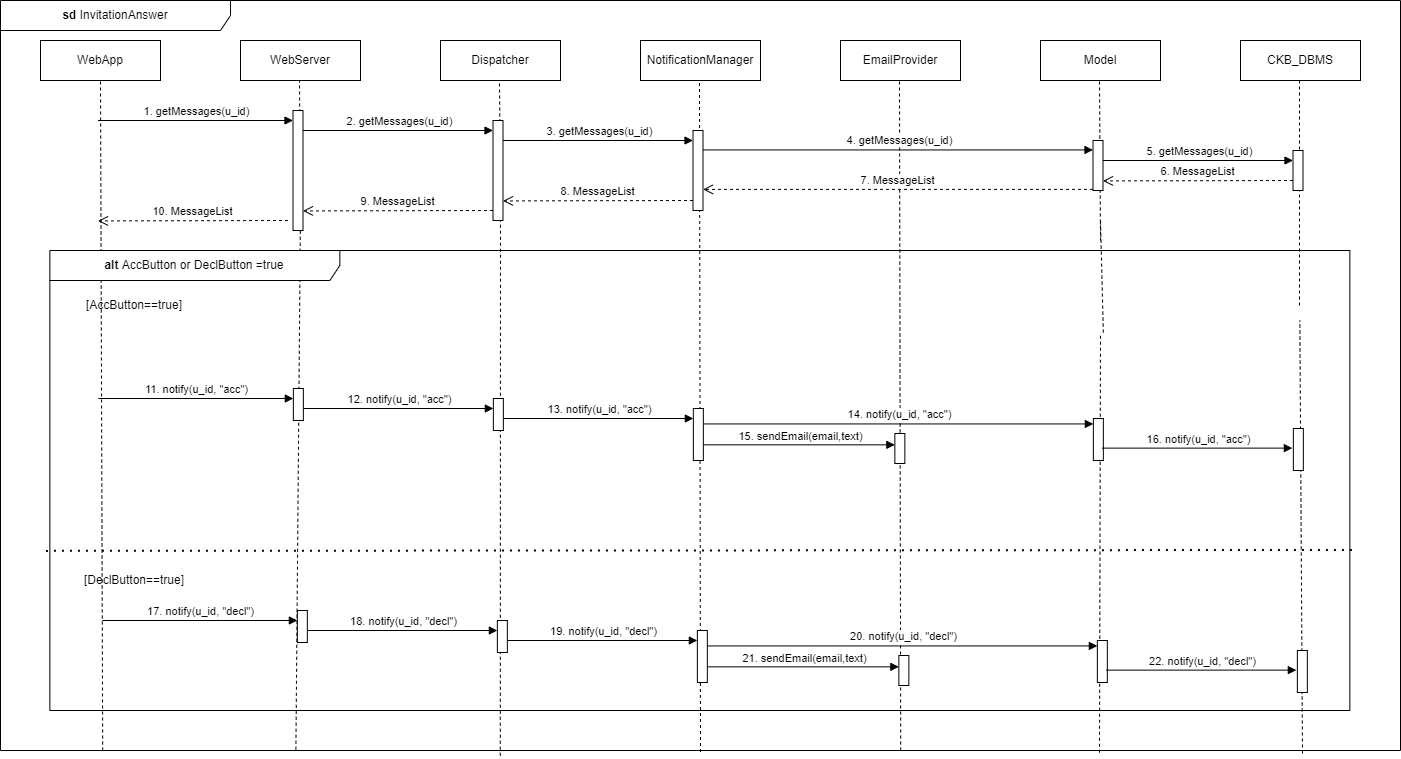

The diagram above was exported from draw.io. Its source (the exported page's mxGraphModel, read from the mxfile embedded in the PNG):
<mxGraphModel dx="2100" dy="1060" grid="1" gridSize="10" guides="1" tooltips="1" connect="1" arrows="1" fold="1" page="1" pageScale="1" pageWidth="827" pageHeight="1169" math="0" shadow="0">
  <root>
    <mxCell id="0" />
    <mxCell id="1" parent="0" />
    <mxCell id="sewpdB1EcIVfwvnlW7aM-1" value="&lt;b&gt;sd &lt;/b&gt;InvitationAnswer" style="shape=umlFrame;whiteSpace=wrap;html=1;pointerEvents=0;width=230;height=30;" vertex="1" parent="1">
      <mxGeometry x="40" y="40" width="1400" height="750" as="geometry" />
    </mxCell>
    <mxCell id="sewpdB1EcIVfwvnlW7aM-2" value="WebApp" style="rounded=0;whiteSpace=wrap;html=1;" vertex="1" parent="1">
      <mxGeometry x="80" y="80" width="120" height="40" as="geometry" />
    </mxCell>
    <mxCell id="sewpdB1EcIVfwvnlW7aM-3" value="WebServer" style="rounded=0;whiteSpace=wrap;html=1;" vertex="1" parent="1">
      <mxGeometry x="280" y="80" width="120" height="40" as="geometry" />
    </mxCell>
    <mxCell id="sewpdB1EcIVfwvnlW7aM-4" value="Dispatcher" style="rounded=0;whiteSpace=wrap;html=1;" vertex="1" parent="1">
      <mxGeometry x="480" y="80" width="120" height="40" as="geometry" />
    </mxCell>
    <mxCell id="sewpdB1EcIVfwvnlW7aM-5" value="NotificationManager" style="rounded=0;whiteSpace=wrap;html=1;" vertex="1" parent="1">
      <mxGeometry x="680" y="80" width="120" height="40" as="geometry" />
    </mxCell>
    <mxCell id="sewpdB1EcIVfwvnlW7aM-6" value="CKB_DBMS" style="rounded=0;whiteSpace=wrap;html=1;" vertex="1" parent="1">
      <mxGeometry x="1280" y="80" width="120" height="40" as="geometry" />
    </mxCell>
    <mxCell id="sewpdB1EcIVfwvnlW7aM-7" value="Model" style="rounded=0;whiteSpace=wrap;html=1;" vertex="1" parent="1">
      <mxGeometry x="1080" y="80" width="120" height="40" as="geometry" />
    </mxCell>
    <mxCell id="sewpdB1EcIVfwvnlW7aM-8" value="EmailProvider" style="rounded=0;whiteSpace=wrap;html=1;" vertex="1" parent="1">
      <mxGeometry x="880" y="80" width="120" height="40" as="geometry" />
    </mxCell>
    <mxCell id="sewpdB1EcIVfwvnlW7aM-9" value="" style="endArrow=none;dashed=1;html=1;rounded=0;entryX=0.5;entryY=1;entryDx=0;entryDy=0;exitX=0.073;exitY=1;exitDx=0;exitDy=0;exitPerimeter=0;" edge="1" parent="1" source="sewpdB1EcIVfwvnlW7aM-1" target="sewpdB1EcIVfwvnlW7aM-2">
      <mxGeometry width="50" height="50" relative="1" as="geometry">
        <mxPoint x="580" y="270" as="sourcePoint" />
        <mxPoint x="630" y="220" as="targetPoint" />
      </mxGeometry>
    </mxCell>
    <mxCell id="sewpdB1EcIVfwvnlW7aM-10" value="" style="endArrow=none;dashed=1;html=1;rounded=0;entryX=0.5;entryY=1;entryDx=0;entryDy=0;" edge="1" parent="1">
      <mxGeometry width="50" height="50" relative="1" as="geometry">
        <mxPoint x="340" y="260" as="sourcePoint" />
        <mxPoint x="339" y="120" as="targetPoint" />
      </mxGeometry>
    </mxCell>
    <mxCell id="sewpdB1EcIVfwvnlW7aM-11" value="" style="endArrow=none;dashed=1;html=1;rounded=0;entryX=0.5;entryY=1;entryDx=0;entryDy=0;" edge="1" parent="1">
      <mxGeometry width="50" height="50" relative="1" as="geometry">
        <mxPoint x="540" y="240" as="sourcePoint" />
        <mxPoint x="539" y="120" as="targetPoint" />
      </mxGeometry>
    </mxCell>
    <mxCell id="sewpdB1EcIVfwvnlW7aM-12" value="" style="endArrow=none;dashed=1;html=1;rounded=0;entryX=0.5;entryY=1;entryDx=0;entryDy=0;exitX=0.5;exitY=1.002;exitDx=0;exitDy=0;exitPerimeter=0;" edge="1" parent="1" source="sewpdB1EcIVfwvnlW7aM-1">
      <mxGeometry width="50" height="50" relative="1" as="geometry">
        <mxPoint x="740" y="560" as="sourcePoint" />
        <mxPoint x="739" y="120" as="targetPoint" />
      </mxGeometry>
    </mxCell>
    <mxCell id="sewpdB1EcIVfwvnlW7aM-13" value="" style="endArrow=none;dashed=1;html=1;rounded=0;entryX=0.5;entryY=1;entryDx=0;entryDy=0;exitX=0.643;exitY=1;exitDx=0;exitDy=0;exitPerimeter=0;" edge="1" parent="1" source="sewpdB1EcIVfwvnlW7aM-1">
      <mxGeometry width="50" height="50" relative="1" as="geometry">
        <mxPoint x="939" y="560" as="sourcePoint" />
        <mxPoint x="939" y="120" as="targetPoint" />
      </mxGeometry>
    </mxCell>
    <mxCell id="sewpdB1EcIVfwvnlW7aM-14" value="" style="endArrow=none;dashed=1;html=1;rounded=0;entryX=0.5;entryY=1;entryDx=0;entryDy=0;" edge="1" parent="1">
      <mxGeometry width="50" height="50" relative="1" as="geometry">
        <mxPoint x="1140" y="280" as="sourcePoint" />
        <mxPoint x="1139" y="120" as="targetPoint" />
      </mxGeometry>
    </mxCell>
    <mxCell id="sewpdB1EcIVfwvnlW7aM-15" value="" style="endArrow=none;dashed=1;html=1;rounded=0;entryX=0.5;entryY=1;entryDx=0;entryDy=0;" edge="1" parent="1">
      <mxGeometry width="50" height="50" relative="1" as="geometry">
        <mxPoint x="1339" y="345" as="sourcePoint" />
        <mxPoint x="1339" y="120" as="targetPoint" />
      </mxGeometry>
    </mxCell>
    <mxCell id="sewpdB1EcIVfwvnlW7aM-16" value="" style="endArrow=none;dashed=1;html=1;rounded=0;entryX=0.5;entryY=1;entryDx=0;entryDy=0;exitX=0.211;exitY=0.999;exitDx=0;exitDy=0;exitPerimeter=0;" edge="1" parent="1" source="sewpdB1EcIVfwvnlW7aM-1">
      <mxGeometry width="50" height="50" relative="1" as="geometry">
        <mxPoint x="340" y="560" as="sourcePoint" />
        <mxPoint x="340.0000000000002" y="250" as="targetPoint" />
      </mxGeometry>
    </mxCell>
    <mxCell id="sewpdB1EcIVfwvnlW7aM-17" value="" style="endArrow=none;dashed=1;html=1;rounded=0;entryX=0.5;entryY=1;entryDx=0;entryDy=0;exitX=0.357;exitY=1.007;exitDx=0;exitDy=0;exitPerimeter=0;" edge="1" parent="1" source="sewpdB1EcIVfwvnlW7aM-1">
      <mxGeometry width="50" height="50" relative="1" as="geometry">
        <mxPoint x="540" y="560" as="sourcePoint" />
        <mxPoint x="540.0000000000002" y="230" as="targetPoint" />
      </mxGeometry>
    </mxCell>
    <mxCell id="sewpdB1EcIVfwvnlW7aM-18" value="" style="endArrow=none;dashed=1;html=1;rounded=0;entryX=0.5;entryY=1;entryDx=0;entryDy=0;exitX=0.785;exitY=1.003;exitDx=0;exitDy=0;exitPerimeter=0;" edge="1" parent="1">
      <mxGeometry width="50" height="50" relative="1" as="geometry">
        <mxPoint x="1142.85" y="372.0899999999999" as="sourcePoint" />
        <mxPoint x="1140" y="260" as="targetPoint" />
      </mxGeometry>
    </mxCell>
    <mxCell id="sewpdB1EcIVfwvnlW7aM-19" value="&lt;b&gt;alt &lt;/b&gt;AccButton or DeclButton =true" style="shape=umlFrame;whiteSpace=wrap;html=1;pointerEvents=0;width=290;height=30;" vertex="1" parent="1">
      <mxGeometry x="89.35000000000001" y="290" width="1300" height="460" as="geometry" />
    </mxCell>
    <mxCell id="sewpdB1EcIVfwvnlW7aM-20" value="1. getMessages(u_id)" style="html=1;verticalAlign=bottom;endArrow=block;curved=0;rounded=0;" edge="1" parent="1">
      <mxGeometry width="80" relative="1" as="geometry">
        <mxPoint x="137.5" y="160" as="sourcePoint" />
        <mxPoint x="332.5" y="160" as="targetPoint" />
      </mxGeometry>
    </mxCell>
    <mxCell id="sewpdB1EcIVfwvnlW7aM-21" value="" style="html=1;points=[[0,0,0,0,5],[0,1,0,0,-5],[1,0,0,0,5],[1,1,0,0,-5]];perimeter=orthogonalPerimeter;outlineConnect=0;targetShapes=umlLifeline;portConstraint=eastwest;newEdgeStyle={&quot;curved&quot;:0,&quot;rounded&quot;:0};" vertex="1" parent="1">
      <mxGeometry x="332.5" y="150" width="10" height="120" as="geometry" />
    </mxCell>
    <mxCell id="sewpdB1EcIVfwvnlW7aM-22" value="" style="html=1;points=[[0,0,0,0,5],[0,1,0,0,-5],[1,0,0,0,5],[1,1,0,0,-5]];perimeter=orthogonalPerimeter;outlineConnect=0;targetShapes=umlLifeline;portConstraint=eastwest;newEdgeStyle={&quot;curved&quot;:0,&quot;rounded&quot;:0};" vertex="1" parent="1">
      <mxGeometry x="732.5" y="170" width="10" height="80" as="geometry" />
    </mxCell>
    <mxCell id="sewpdB1EcIVfwvnlW7aM-23" value="" style="html=1;points=[[0,0,0,0,5],[0,1,0,0,-5],[1,0,0,0,5],[1,1,0,0,-5]];perimeter=orthogonalPerimeter;outlineConnect=0;targetShapes=umlLifeline;portConstraint=eastwest;newEdgeStyle={&quot;curved&quot;:0,&quot;rounded&quot;:0};" vertex="1" parent="1">
      <mxGeometry x="532.5" y="160" width="10" height="100" as="geometry" />
    </mxCell>
    <mxCell id="sewpdB1EcIVfwvnlW7aM-24" value="" style="html=1;points=[[0,0,0,0,5],[0,1,0,0,-5],[1,0,0,0,5],[1,1,0,0,-5]];perimeter=orthogonalPerimeter;outlineConnect=0;targetShapes=umlLifeline;portConstraint=eastwest;newEdgeStyle={&quot;curved&quot;:0,&quot;rounded&quot;:0};" vertex="1" parent="1">
      <mxGeometry x="1132.5" y="180" width="10" height="50" as="geometry" />
    </mxCell>
    <mxCell id="sewpdB1EcIVfwvnlW7aM-25" value="" style="html=1;points=[[0,0,0,0,5],[0,1,0,0,-5],[1,0,0,0,5],[1,1,0,0,-5]];perimeter=orthogonalPerimeter;outlineConnect=0;targetShapes=umlLifeline;portConstraint=eastwest;newEdgeStyle={&quot;curved&quot;:0,&quot;rounded&quot;:0};" vertex="1" parent="1">
      <mxGeometry x="1332.5" y="190" width="10" height="40" as="geometry" />
    </mxCell>
    <mxCell id="sewpdB1EcIVfwvnlW7aM-26" value="2. getMessages(u_id)" style="html=1;verticalAlign=bottom;endArrow=block;curved=0;rounded=0;" edge="1" parent="1" target="sewpdB1EcIVfwvnlW7aM-23">
      <mxGeometry width="80" relative="1" as="geometry">
        <mxPoint x="342.5" y="170" as="sourcePoint" />
        <mxPoint x="527.5" y="170" as="targetPoint" />
      </mxGeometry>
    </mxCell>
    <mxCell id="sewpdB1EcIVfwvnlW7aM-27" value="3. getMessages(u_id)" style="html=1;verticalAlign=bottom;endArrow=block;curved=0;rounded=0;" edge="1" parent="1">
      <mxGeometry width="80" relative="1" as="geometry">
        <mxPoint x="542.5" y="180" as="sourcePoint" />
        <mxPoint x="732.5" y="180" as="targetPoint" />
      </mxGeometry>
    </mxCell>
    <mxCell id="sewpdB1EcIVfwvnlW7aM-28" value="4. getMessages(u_id)" style="html=1;verticalAlign=bottom;endArrow=block;curved=0;rounded=0;" edge="1" parent="1" target="sewpdB1EcIVfwvnlW7aM-24">
      <mxGeometry width="80" relative="1" as="geometry">
        <mxPoint x="742.5" y="189.44" as="sourcePoint" />
        <mxPoint x="932.5" y="189.44" as="targetPoint" />
      </mxGeometry>
    </mxCell>
    <mxCell id="sewpdB1EcIVfwvnlW7aM-29" value="5. getMessages(u_id)" style="html=1;verticalAlign=bottom;endArrow=block;curved=0;rounded=0;" edge="1" parent="1">
      <mxGeometry width="80" relative="1" as="geometry">
        <mxPoint x="1142.5" y="200" as="sourcePoint" />
        <mxPoint x="1332.5" y="200" as="targetPoint" />
      </mxGeometry>
    </mxCell>
    <mxCell id="sewpdB1EcIVfwvnlW7aM-30" value="6. MessageList" style="html=1;verticalAlign=bottom;endArrow=open;dashed=1;endSize=8;curved=0;rounded=0;" edge="1" parent="1">
      <mxGeometry relative="1" as="geometry">
        <mxPoint x="1332.5" y="220" as="sourcePoint" />
        <mxPoint x="1142.5" y="220.41999999999996" as="targetPoint" />
      </mxGeometry>
    </mxCell>
    <mxCell id="sewpdB1EcIVfwvnlW7aM-31" value="7. MessageList" style="html=1;verticalAlign=bottom;endArrow=open;dashed=1;endSize=8;curved=0;rounded=0;" edge="1" parent="1" target="sewpdB1EcIVfwvnlW7aM-22">
      <mxGeometry relative="1" as="geometry">
        <mxPoint x="1132.5" y="228.89" as="sourcePoint" />
        <mxPoint x="942.5" y="229.30999999999995" as="targetPoint" />
      </mxGeometry>
    </mxCell>
    <mxCell id="sewpdB1EcIVfwvnlW7aM-32" value="8. MessageList" style="html=1;verticalAlign=bottom;endArrow=open;dashed=1;endSize=8;curved=0;rounded=0;" edge="1" parent="1">
      <mxGeometry relative="1" as="geometry">
        <mxPoint x="732.5" y="240" as="sourcePoint" />
        <mxPoint x="542.5" y="240.41999999999996" as="targetPoint" />
      </mxGeometry>
    </mxCell>
    <mxCell id="sewpdB1EcIVfwvnlW7aM-33" value="9. MessageList" style="html=1;verticalAlign=bottom;endArrow=open;dashed=1;endSize=8;curved=0;rounded=0;" edge="1" parent="1">
      <mxGeometry relative="1" as="geometry">
        <mxPoint x="532.5" y="250" as="sourcePoint" />
        <mxPoint x="342.5" y="250.41999999999996" as="targetPoint" />
      </mxGeometry>
    </mxCell>
    <mxCell id="sewpdB1EcIVfwvnlW7aM-34" value="10. MessageList" style="html=1;verticalAlign=bottom;endArrow=open;dashed=1;endSize=8;curved=0;rounded=0;" edge="1" parent="1">
      <mxGeometry relative="1" as="geometry">
        <mxPoint x="327.5" y="260" as="sourcePoint" />
        <mxPoint x="137.5" y="260.41999999999996" as="targetPoint" />
      </mxGeometry>
    </mxCell>
    <mxCell id="sewpdB1EcIVfwvnlW7aM-42" value="" style="endArrow=none;dashed=1;html=1;rounded=0;entryX=0.5;entryY=1;entryDx=0;entryDy=0;exitX=0.785;exitY=1.003;exitDx=0;exitDy=0;exitPerimeter=0;" edge="1" parent="1" source="sewpdB1EcIVfwvnlW7aM-1">
      <mxGeometry width="50" height="50" relative="1" as="geometry">
        <mxPoint x="1139" y="923" as="sourcePoint" />
        <mxPoint x="1140" y="372" as="targetPoint" />
      </mxGeometry>
    </mxCell>
    <mxCell id="sewpdB1EcIVfwvnlW7aM-53" value="" style="endArrow=none;dashed=1;html=1;rounded=0;entryX=0.5;entryY=1;entryDx=0;entryDy=0;exitX=0.93;exitY=1.004;exitDx=0;exitDy=0;exitPerimeter=0;" edge="1" parent="1" source="sewpdB1EcIVfwvnlW7aM-1">
      <mxGeometry width="50" height="50" relative="1" as="geometry">
        <mxPoint x="1342" y="924" as="sourcePoint" />
        <mxPoint x="1339.3500000000004" y="360" as="targetPoint" />
      </mxGeometry>
    </mxCell>
    <mxCell id="sewpdB1EcIVfwvnlW7aM-60" value="11. notify(u_id, &quot;acc&quot;)" style="html=1;verticalAlign=bottom;endArrow=block;curved=0;rounded=0;" edge="1" parent="1">
      <mxGeometry width="80" relative="1" as="geometry">
        <mxPoint x="137.85" y="438" as="sourcePoint" />
        <mxPoint x="332.84999999999997" y="438" as="targetPoint" />
      </mxGeometry>
    </mxCell>
    <mxCell id="sewpdB1EcIVfwvnlW7aM-61" value="" style="html=1;points=[[0,0,0,0,5],[0,1,0,0,-5],[1,0,0,0,5],[1,1,0,0,-5]];perimeter=orthogonalPerimeter;outlineConnect=0;targetShapes=umlLifeline;portConstraint=eastwest;newEdgeStyle={&quot;curved&quot;:0,&quot;rounded&quot;:0};" vertex="1" parent="1">
      <mxGeometry x="332.85" y="428" width="10" height="32" as="geometry" />
    </mxCell>
    <mxCell id="sewpdB1EcIVfwvnlW7aM-62" value="" style="html=1;points=[[0,0,0,0,5],[0,1,0,0,-5],[1,0,0,0,5],[1,1,0,0,-5]];perimeter=orthogonalPerimeter;outlineConnect=0;targetShapes=umlLifeline;portConstraint=eastwest;newEdgeStyle={&quot;curved&quot;:0,&quot;rounded&quot;:0};" vertex="1" parent="1">
      <mxGeometry x="732.85" y="448" width="10" height="52" as="geometry" />
    </mxCell>
    <mxCell id="sewpdB1EcIVfwvnlW7aM-63" value="" style="html=1;points=[[0,0,0,0,5],[0,1,0,0,-5],[1,0,0,0,5],[1,1,0,0,-5]];perimeter=orthogonalPerimeter;outlineConnect=0;targetShapes=umlLifeline;portConstraint=eastwest;newEdgeStyle={&quot;curved&quot;:0,&quot;rounded&quot;:0};" vertex="1" parent="1">
      <mxGeometry x="532.85" y="438" width="10" height="32" as="geometry" />
    </mxCell>
    <mxCell id="sewpdB1EcIVfwvnlW7aM-64" value="" style="html=1;points=[[0,0,0,0,5],[0,1,0,0,-5],[1,0,0,0,5],[1,1,0,0,-5]];perimeter=orthogonalPerimeter;outlineConnect=0;targetShapes=umlLifeline;portConstraint=eastwest;newEdgeStyle={&quot;curved&quot;:0,&quot;rounded&quot;:0};" vertex="1" parent="1">
      <mxGeometry x="1132.85" y="458" width="10" height="42" as="geometry" />
    </mxCell>
    <mxCell id="sewpdB1EcIVfwvnlW7aM-65" value="" style="html=1;points=[[0,0,0,0,5],[0,1,0,0,-5],[1,0,0,0,5],[1,1,0,0,-5]];perimeter=orthogonalPerimeter;outlineConnect=0;targetShapes=umlLifeline;portConstraint=eastwest;newEdgeStyle={&quot;curved&quot;:0,&quot;rounded&quot;:0};" vertex="1" parent="1">
      <mxGeometry x="1332.85" y="468" width="10" height="42" as="geometry" />
    </mxCell>
    <mxCell id="sewpdB1EcIVfwvnlW7aM-66" value="12. notify(u_id, &quot;acc&quot;)" style="html=1;verticalAlign=bottom;endArrow=block;curved=0;rounded=0;" edge="1" parent="1" target="sewpdB1EcIVfwvnlW7aM-63">
      <mxGeometry width="80" relative="1" as="geometry">
        <mxPoint x="342.84999999999997" y="448" as="sourcePoint" />
        <mxPoint x="527.85" y="448" as="targetPoint" />
      </mxGeometry>
    </mxCell>
    <mxCell id="sewpdB1EcIVfwvnlW7aM-67" value="13. notify(u_id, &quot;acc&quot;)" style="html=1;verticalAlign=bottom;endArrow=block;curved=0;rounded=0;" edge="1" parent="1">
      <mxGeometry width="80" relative="1" as="geometry">
        <mxPoint x="542.85" y="458" as="sourcePoint" />
        <mxPoint x="732.85" y="458" as="targetPoint" />
      </mxGeometry>
    </mxCell>
    <mxCell id="sewpdB1EcIVfwvnlW7aM-68" value="14. notify(u_id, &quot;acc&quot;)" style="html=1;verticalAlign=bottom;endArrow=block;curved=0;rounded=0;" edge="1" parent="1">
      <mxGeometry width="80" relative="1" as="geometry">
        <mxPoint x="742.85" y="463.44000000000005" as="sourcePoint" />
        <mxPoint x="1132.8500000000001" y="463.44000000000005" as="targetPoint" />
      </mxGeometry>
    </mxCell>
    <mxCell id="sewpdB1EcIVfwvnlW7aM-69" value="16. notify(u_id, &quot;acc&quot;)" style="html=1;verticalAlign=bottom;endArrow=block;curved=0;rounded=0;" edge="1" parent="1">
      <mxGeometry width="80" relative="1" as="geometry">
        <mxPoint x="1141.8500000000001" y="487.62" as="sourcePoint" />
        <mxPoint x="1331.8500000000001" y="487.62" as="targetPoint" />
      </mxGeometry>
    </mxCell>
    <mxCell id="sewpdB1EcIVfwvnlW7aM-75" value="" style="html=1;verticalAlign=bottom;endArrow=block;curved=0;rounded=0;" edge="1" parent="1">
      <mxGeometry width="80" relative="1" as="geometry">
        <mxPoint x="742.85" y="484.3299999999999" as="sourcePoint" />
        <mxPoint x="934.35" y="484.3299999999999" as="targetPoint" />
      </mxGeometry>
    </mxCell>
    <mxCell id="sewpdB1EcIVfwvnlW7aM-76" value="15. sendEmail(email,text)" style="edgeLabel;html=1;align=center;verticalAlign=middle;resizable=0;points=[];" connectable="0" vertex="1" parent="sewpdB1EcIVfwvnlW7aM-75">
      <mxGeometry x="0.7414" relative="1" as="geometry">
        <mxPoint x="-70" y="-9" as="offset" />
      </mxGeometry>
    </mxCell>
    <mxCell id="sewpdB1EcIVfwvnlW7aM-77" value="" style="html=1;points=[[0,0,0,0,5],[0,1,0,0,-5],[1,0,0,0,5],[1,1,0,0,-5]];perimeter=orthogonalPerimeter;outlineConnect=0;targetShapes=umlLifeline;portConstraint=eastwest;newEdgeStyle={&quot;curved&quot;:0,&quot;rounded&quot;:0};" vertex="1" parent="1">
      <mxGeometry x="934.35" y="473" width="10" height="30" as="geometry" />
    </mxCell>
    <mxCell id="sewpdB1EcIVfwvnlW7aM-78" value="" style="endArrow=none;dashed=1;html=1;dashPattern=1 3;strokeWidth=2;rounded=0;exitX=-0.003;exitY=0.653;exitDx=0;exitDy=0;exitPerimeter=0;entryX=1.004;entryY=0.651;entryDx=0;entryDy=0;entryPerimeter=0;" edge="1" parent="1" source="sewpdB1EcIVfwvnlW7aM-19" target="sewpdB1EcIVfwvnlW7aM-19">
      <mxGeometry width="50" height="50" relative="1" as="geometry">
        <mxPoint x="709.35" y="630" as="sourcePoint" />
        <mxPoint x="759.35" y="580" as="targetPoint" />
      </mxGeometry>
    </mxCell>
    <mxCell id="sewpdB1EcIVfwvnlW7aM-90" value="[AccButton==true]" style="text;html=1;strokeColor=none;fillColor=none;align=center;verticalAlign=middle;whiteSpace=wrap;rounded=0;" vertex="1" parent="1">
      <mxGeometry x="149.35" y="330" width="50" height="30" as="geometry" />
    </mxCell>
    <mxCell id="sewpdB1EcIVfwvnlW7aM-91" value="[DeclButton==true]" style="text;html=1;strokeColor=none;fillColor=none;align=center;verticalAlign=middle;whiteSpace=wrap;rounded=0;" vertex="1" parent="1">
      <mxGeometry x="149.35" y="605" width="50" height="30" as="geometry" />
    </mxCell>
    <mxCell id="sewpdB1EcIVfwvnlW7aM-92" value="17. notify(u_id, &quot;decl&quot;)" style="html=1;verticalAlign=bottom;endArrow=block;curved=0;rounded=0;" edge="1" parent="1">
      <mxGeometry width="80" relative="1" as="geometry">
        <mxPoint x="141.85" y="660" as="sourcePoint" />
        <mxPoint x="336.84999999999997" y="660" as="targetPoint" />
      </mxGeometry>
    </mxCell>
    <mxCell id="sewpdB1EcIVfwvnlW7aM-93" value="" style="html=1;points=[[0,0,0,0,5],[0,1,0,0,-5],[1,0,0,0,5],[1,1,0,0,-5]];perimeter=orthogonalPerimeter;outlineConnect=0;targetShapes=umlLifeline;portConstraint=eastwest;newEdgeStyle={&quot;curved&quot;:0,&quot;rounded&quot;:0};" vertex="1" parent="1">
      <mxGeometry x="336.85" y="650" width="10" height="32" as="geometry" />
    </mxCell>
    <mxCell id="sewpdB1EcIVfwvnlW7aM-94" value="" style="html=1;points=[[0,0,0,0,5],[0,1,0,0,-5],[1,0,0,0,5],[1,1,0,0,-5]];perimeter=orthogonalPerimeter;outlineConnect=0;targetShapes=umlLifeline;portConstraint=eastwest;newEdgeStyle={&quot;curved&quot;:0,&quot;rounded&quot;:0};" vertex="1" parent="1">
      <mxGeometry x="736.85" y="670" width="10" height="52" as="geometry" />
    </mxCell>
    <mxCell id="sewpdB1EcIVfwvnlW7aM-95" value="" style="html=1;points=[[0,0,0,0,5],[0,1,0,0,-5],[1,0,0,0,5],[1,1,0,0,-5]];perimeter=orthogonalPerimeter;outlineConnect=0;targetShapes=umlLifeline;portConstraint=eastwest;newEdgeStyle={&quot;curved&quot;:0,&quot;rounded&quot;:0};" vertex="1" parent="1">
      <mxGeometry x="536.85" y="660" width="10" height="32" as="geometry" />
    </mxCell>
    <mxCell id="sewpdB1EcIVfwvnlW7aM-96" value="" style="html=1;points=[[0,0,0,0,5],[0,1,0,0,-5],[1,0,0,0,5],[1,1,0,0,-5]];perimeter=orthogonalPerimeter;outlineConnect=0;targetShapes=umlLifeline;portConstraint=eastwest;newEdgeStyle={&quot;curved&quot;:0,&quot;rounded&quot;:0};" vertex="1" parent="1">
      <mxGeometry x="1136.85" y="680" width="10" height="42" as="geometry" />
    </mxCell>
    <mxCell id="sewpdB1EcIVfwvnlW7aM-97" value="" style="html=1;points=[[0,0,0,0,5],[0,1,0,0,-5],[1,0,0,0,5],[1,1,0,0,-5]];perimeter=orthogonalPerimeter;outlineConnect=0;targetShapes=umlLifeline;portConstraint=eastwest;newEdgeStyle={&quot;curved&quot;:0,&quot;rounded&quot;:0};" vertex="1" parent="1">
      <mxGeometry x="1336.85" y="690" width="10" height="42" as="geometry" />
    </mxCell>
    <mxCell id="sewpdB1EcIVfwvnlW7aM-98" value="18. notify(u_id, &quot;decl&quot;)" style="html=1;verticalAlign=bottom;endArrow=block;curved=0;rounded=0;" edge="1" target="sewpdB1EcIVfwvnlW7aM-95" parent="1">
      <mxGeometry width="80" relative="1" as="geometry">
        <mxPoint x="346.84999999999997" y="670" as="sourcePoint" />
        <mxPoint x="531.85" y="670" as="targetPoint" />
      </mxGeometry>
    </mxCell>
    <mxCell id="sewpdB1EcIVfwvnlW7aM-99" value="19. notify(u_id, &quot;decl&quot;)" style="html=1;verticalAlign=bottom;endArrow=block;curved=0;rounded=0;" edge="1" parent="1">
      <mxGeometry width="80" relative="1" as="geometry">
        <mxPoint x="546.85" y="680" as="sourcePoint" />
        <mxPoint x="736.85" y="680" as="targetPoint" />
      </mxGeometry>
    </mxCell>
    <mxCell id="sewpdB1EcIVfwvnlW7aM-100" value="20. notify(u_id, &quot;decl&quot;)" style="html=1;verticalAlign=bottom;endArrow=block;curved=0;rounded=0;" edge="1" parent="1">
      <mxGeometry width="80" relative="1" as="geometry">
        <mxPoint x="746.85" y="685.44" as="sourcePoint" />
        <mxPoint x="1136.8500000000001" y="685.44" as="targetPoint" />
      </mxGeometry>
    </mxCell>
    <mxCell id="sewpdB1EcIVfwvnlW7aM-101" value="22. notify(u_id, &quot;decl&quot;)" style="html=1;verticalAlign=bottom;endArrow=block;curved=0;rounded=0;" edge="1" parent="1">
      <mxGeometry width="80" relative="1" as="geometry">
        <mxPoint x="1145.8500000000001" y="709.62" as="sourcePoint" />
        <mxPoint x="1335.8500000000001" y="709.62" as="targetPoint" />
      </mxGeometry>
    </mxCell>
    <mxCell id="sewpdB1EcIVfwvnlW7aM-102" value="" style="html=1;verticalAlign=bottom;endArrow=block;curved=0;rounded=0;" edge="1" parent="1">
      <mxGeometry width="80" relative="1" as="geometry">
        <mxPoint x="746.85" y="706.3299999999999" as="sourcePoint" />
        <mxPoint x="938.35" y="706.3299999999999" as="targetPoint" />
      </mxGeometry>
    </mxCell>
    <mxCell id="sewpdB1EcIVfwvnlW7aM-103" value="21. sendEmail(email,text)" style="edgeLabel;html=1;align=center;verticalAlign=middle;resizable=0;points=[];" connectable="0" vertex="1" parent="sewpdB1EcIVfwvnlW7aM-102">
      <mxGeometry x="0.7414" relative="1" as="geometry">
        <mxPoint x="-70" y="-9" as="offset" />
      </mxGeometry>
    </mxCell>
    <mxCell id="sewpdB1EcIVfwvnlW7aM-104" value="" style="html=1;points=[[0,0,0,0,5],[0,1,0,0,-5],[1,0,0,0,5],[1,1,0,0,-5]];perimeter=orthogonalPerimeter;outlineConnect=0;targetShapes=umlLifeline;portConstraint=eastwest;newEdgeStyle={&quot;curved&quot;:0,&quot;rounded&quot;:0};" vertex="1" parent="1">
      <mxGeometry x="938.35" y="695" width="10" height="30" as="geometry" />
    </mxCell>
  </root>
</mxGraphModel>